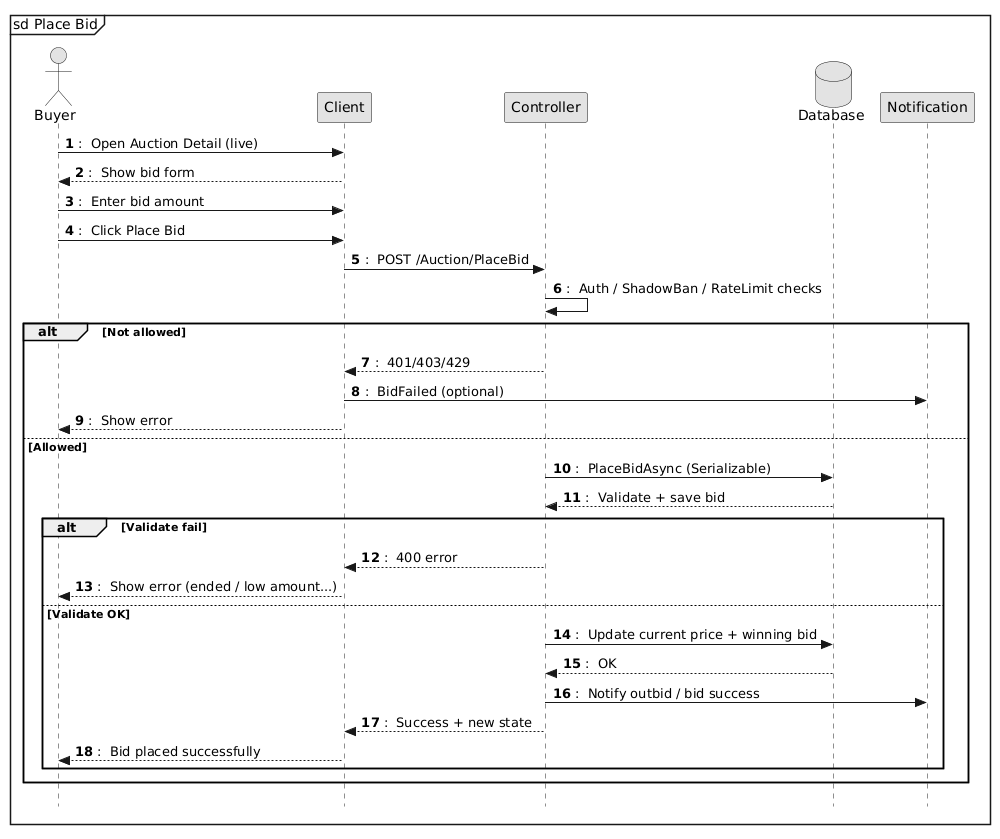

The diagram above was rendered by PlantUML. Its source (embedded in the PNG):
@startuml
skinparam monochrome true
skinparam shadowing false
skinparam style strictuml
skinparam sequenceMessageAlign left
skinparam responseMessageBelowArrow true
autonumber "<b>0</b> : "

mainframe sd Place Bid

actor Buyer
participant Client
participant Controller
database Database
participant "Notification" as Notify

Buyer -> Client: Open Auction Detail (live)
Client --> Buyer: Show bid form
Buyer -> Client: Enter bid amount
Buyer -> Client: Click Place Bid
Client -> Controller: POST /Auction/PlaceBid
Controller -> Controller: Auth / ShadowBan / RateLimit checks
alt Not allowed
  Controller --> Client: 401/403/429
  Client -> Notify: BidFailed (optional)
  Client --> Buyer: Show error
else Allowed
  Controller -> Database: PlaceBidAsync (Serializable)
  Database --> Controller: Validate + save bid
  alt Validate fail
    Controller --> Client: 400 error
    Client --> Buyer: Show error (ended / low amount...)
  else Validate OK
    Controller -> Database: Update current price + winning bid
    Database --> Controller: OK
    Controller -> Notify: Notify outbid / bid success
    Controller --> Client: Success + new state
    Client --> Buyer: Bid placed successfully
  end
end
@enduml